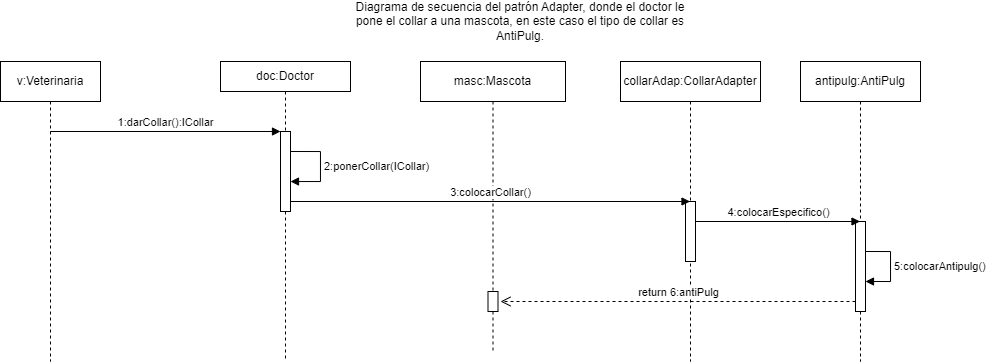

The diagram above was exported from draw.io. Its source (the exported page's mxGraphModel, read from the mxfile embedded in the PNG):
<mxGraphModel dx="1699" dy="1541" grid="1" gridSize="10" guides="1" tooltips="1" connect="1" arrows="1" fold="1" page="1" pageScale="1" pageWidth="827" pageHeight="1169" math="0" shadow="0">
  <root>
    <mxCell id="0" />
    <mxCell id="1" parent="0" />
    <mxCell id="u-pfn7kRAO6pg7QGBHL6-1" value="doc:Doctor" style="shape=umlLifeline;perimeter=lifelinePerimeter;whiteSpace=wrap;html=1;container=1;dropTarget=0;collapsible=0;recursiveResize=0;outlineConnect=0;portConstraint=eastwest;newEdgeStyle={&quot;curved&quot;:0,&quot;rounded&quot;:0};size=30;" parent="1" vertex="1">
      <mxGeometry x="20" y="40" width="130" height="300" as="geometry" />
    </mxCell>
    <mxCell id="u-pfn7kRAO6pg7QGBHL6-11" value="" style="html=1;points=[[0,0,0,0,5],[0,1,0,0,-5],[1,0,0,0,5],[1,1,0,0,-5]];perimeter=orthogonalPerimeter;outlineConnect=0;targetShapes=umlLifeline;portConstraint=eastwest;newEdgeStyle={&quot;curved&quot;:0,&quot;rounded&quot;:0};" parent="u-pfn7kRAO6pg7QGBHL6-1" vertex="1">
      <mxGeometry x="60" y="70" width="10" height="80" as="geometry" />
    </mxCell>
    <mxCell id="OGyimqVsQ3WB_KObX7sv-5" value="&lt;span style=&quot;text-align: center;&quot;&gt;2:ponerCollar(ICollar)&lt;/span&gt;" style="html=1;align=left;spacingLeft=2;endArrow=block;rounded=0;edgeStyle=orthogonalEdgeStyle;curved=0;rounded=0;" edge="1" target="u-pfn7kRAO6pg7QGBHL6-11" parent="u-pfn7kRAO6pg7QGBHL6-1">
      <mxGeometry relative="1" as="geometry">
        <mxPoint x="70" y="90" as="sourcePoint" />
        <Array as="points">
          <mxPoint x="100" y="90" />
          <mxPoint x="100" y="120" />
        </Array>
        <mxPoint x="75" y="120" as="targetPoint" />
      </mxGeometry>
    </mxCell>
    <mxCell id="u-pfn7kRAO6pg7QGBHL6-3" value="masc:Mascota" style="shape=umlLifeline;perimeter=lifelinePerimeter;whiteSpace=wrap;html=1;container=1;dropTarget=0;collapsible=0;recursiveResize=0;outlineConnect=0;portConstraint=eastwest;newEdgeStyle={&quot;curved&quot;:0,&quot;rounded&quot;:0};" parent="1" vertex="1">
      <mxGeometry x="220" y="40" width="145" height="290" as="geometry" />
    </mxCell>
    <mxCell id="u-pfn7kRAO6pg7QGBHL6-4" value="" style="html=1;points=[[0,0,0,0,5],[0,1,0,0,-5],[1,0,0,0,5],[1,1,0,0,-5]];perimeter=orthogonalPerimeter;outlineConnect=0;targetShapes=umlLifeline;portConstraint=eastwest;newEdgeStyle={&quot;curved&quot;:0,&quot;rounded&quot;:0};direction=west;" parent="u-pfn7kRAO6pg7QGBHL6-3" vertex="1">
      <mxGeometry x="67.5" y="230" width="10" height="20" as="geometry" />
    </mxCell>
    <mxCell id="u-pfn7kRAO6pg7QGBHL6-5" value="collarAdap:CollarAdapter" style="shape=umlLifeline;perimeter=lifelinePerimeter;whiteSpace=wrap;html=1;container=1;dropTarget=0;collapsible=0;recursiveResize=0;outlineConnect=0;portConstraint=eastwest;newEdgeStyle={&quot;curved&quot;:0,&quot;rounded&quot;:0};" parent="1" vertex="1">
      <mxGeometry x="420" y="40" width="140" height="300" as="geometry" />
    </mxCell>
    <mxCell id="u-pfn7kRAO6pg7QGBHL6-9" value="" style="html=1;points=[[0,0,0,0,5],[0,1,0,0,-5],[1,0,0,0,5],[1,1,0,0,-5]];perimeter=orthogonalPerimeter;outlineConnect=0;targetShapes=umlLifeline;portConstraint=eastwest;newEdgeStyle={&quot;curved&quot;:0,&quot;rounded&quot;:0};" parent="u-pfn7kRAO6pg7QGBHL6-5" vertex="1">
      <mxGeometry x="65" y="140" width="10" height="60" as="geometry" />
    </mxCell>
    <mxCell id="u-pfn7kRAO6pg7QGBHL6-10" value="3:colocarCollar()" style="html=1;verticalAlign=bottom;endArrow=block;curved=0;rounded=0;" parent="1" edge="1">
      <mxGeometry x="0.0013" width="80" relative="1" as="geometry">
        <mxPoint x="90" y="180" as="sourcePoint" />
        <mxPoint x="489.5" y="180" as="targetPoint" />
        <mxPoint as="offset" />
      </mxGeometry>
    </mxCell>
    <mxCell id="u-pfn7kRAO6pg7QGBHL6-12" value="antipulg:AntiPulg" style="shape=umlLifeline;perimeter=lifelinePerimeter;whiteSpace=wrap;html=1;container=1;dropTarget=0;collapsible=0;recursiveResize=0;outlineConnect=0;portConstraint=eastwest;newEdgeStyle={&quot;curved&quot;:0,&quot;rounded&quot;:0};" parent="1" vertex="1">
      <mxGeometry x="600" y="40" width="120" height="300" as="geometry" />
    </mxCell>
    <mxCell id="u-pfn7kRAO6pg7QGBHL6-13" value="" style="html=1;points=[[0,0,0,0,5],[0,1,0,0,-5],[1,0,0,0,5],[1,1,0,0,-5]];perimeter=orthogonalPerimeter;outlineConnect=0;targetShapes=umlLifeline;portConstraint=eastwest;newEdgeStyle={&quot;curved&quot;:0,&quot;rounded&quot;:0};" parent="u-pfn7kRAO6pg7QGBHL6-12" vertex="1">
      <mxGeometry x="55" y="160" width="10" height="90" as="geometry" />
    </mxCell>
    <mxCell id="u-pfn7kRAO6pg7QGBHL6-17" value="5:colocarAntipulg()" style="html=1;align=left;spacingLeft=2;endArrow=block;rounded=0;edgeStyle=orthogonalEdgeStyle;curved=0;rounded=0;" parent="u-pfn7kRAO6pg7QGBHL6-12" edge="1">
      <mxGeometry relative="1" as="geometry">
        <mxPoint x="65" y="190" as="sourcePoint" />
        <Array as="points">
          <mxPoint x="90" y="190" />
          <mxPoint x="90" y="220" />
        </Array>
        <mxPoint x="65" y="220" as="targetPoint" />
      </mxGeometry>
    </mxCell>
    <mxCell id="u-pfn7kRAO6pg7QGBHL6-15" value="4:colocarEspecifico()" style="html=1;verticalAlign=bottom;endArrow=block;curved=0;rounded=0;" parent="1" edge="1">
      <mxGeometry x="0.003" width="80" relative="1" as="geometry">
        <mxPoint x="495" y="200" as="sourcePoint" />
        <mxPoint x="659.5" y="200" as="targetPoint" />
        <mxPoint as="offset" />
      </mxGeometry>
    </mxCell>
    <mxCell id="u-pfn7kRAO6pg7QGBHL6-18" value="1:darCollar():ICollar" style="html=1;verticalAlign=bottom;endArrow=block;curved=0;rounded=0;" parent="1" edge="1" source="OGyimqVsQ3WB_KObX7sv-1">
      <mxGeometry width="80" relative="1" as="geometry">
        <mxPoint x="-50" y="110" as="sourcePoint" />
        <mxPoint x="80" y="110" as="targetPoint" />
      </mxGeometry>
    </mxCell>
    <mxCell id="u-pfn7kRAO6pg7QGBHL6-23" value="Diagrama de secuencia del patrón Adapter, donde el doctor le pone el collar a una mascota, en este caso el tipo de collar es AntiPulg." style="text;html=1;align=center;verticalAlign=middle;whiteSpace=wrap;rounded=0;" parent="1" vertex="1">
      <mxGeometry x="140" y="-20" width="360" height="40" as="geometry" />
    </mxCell>
    <mxCell id="OGyimqVsQ3WB_KObX7sv-1" value="v:Veterinaria" style="shape=umlLifeline;perimeter=lifelinePerimeter;whiteSpace=wrap;html=1;container=1;dropTarget=0;collapsible=0;recursiveResize=0;outlineConnect=0;portConstraint=eastwest;newEdgeStyle={&quot;curved&quot;:0,&quot;rounded&quot;:0};" vertex="1" parent="1">
      <mxGeometry x="-200" y="40" width="100" height="300" as="geometry" />
    </mxCell>
    <mxCell id="OGyimqVsQ3WB_KObX7sv-6" value="return 6:antiPulg" style="html=1;verticalAlign=bottom;endArrow=open;dashed=1;endSize=8;curved=0;rounded=0;" edge="1" parent="1" source="u-pfn7kRAO6pg7QGBHL6-13">
      <mxGeometry relative="1" as="geometry">
        <mxPoint x="650" y="280" as="sourcePoint" />
        <mxPoint x="300" y="280" as="targetPoint" />
      </mxGeometry>
    </mxCell>
  </root>
</mxGraphModel>